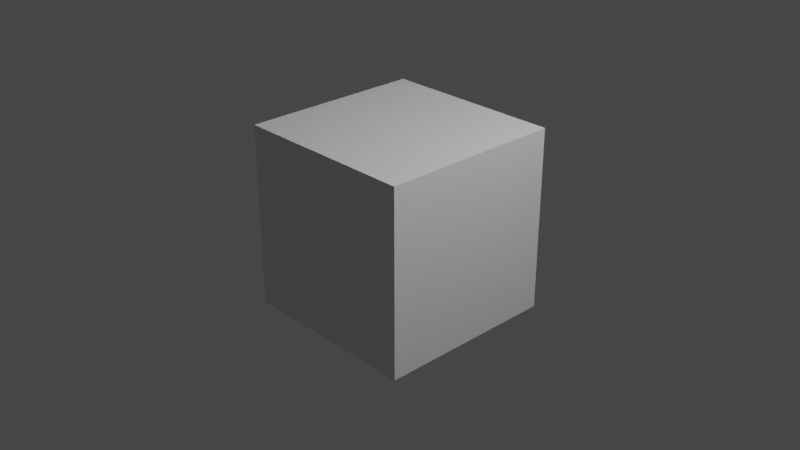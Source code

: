 # Source: IterateModel_Development_-_b2.8_v1.0.blend  (saved by Blender 2.80.75; exported with 4.5.12 LTS)
import bpy
from mathutils import Matrix  # noqa: F401  (used for matrix-valued properties, if any)

bpy.ops.wm.read_factory_settings(use_empty=True)
scene = bpy.context.scene
scene.name = 'Scene'

# ---- collections
col_bruh = bpy.data.collections.new('Bruh'); scene.collection.children.link(col_bruh)
col_collection_3 = bpy.data.collections.new('Collection 3'); scene.collection.children.link(col_collection_3)
col_group = bpy.data.collections.new('Group'); scene.collection.children.link(col_group)
col_cube_002 = bpy.data.collections.new('Cube.002'); col_group.children.link(col_cube_002)
col_cube_002.hide_viewport = True
col_empty = bpy.data.collections.new('Empty'); col_group.children.link(col_empty)
col_empty.hide_viewport = True
col_collection = bpy.data.collections.new('Collection'); scene.collection.children.link(col_collection)

# ---- materials (node trees are filled in below, after node groups)
mat_material_001 = bpy.data.materials.new('Material.001')
mat_material_001.use_transparent_shadow = False
mat_material = bpy.data.materials.new('Material')
mat_material.alpha_threshold = 0.0
mat_material.use_transparent_shadow = False
mat_material.line_color = (0.0, 0.0, 0.0, 1.0)

# ---- material node trees
mat_material.use_nodes = True; mat_material.node_tree.nodes.clear()
_N = mat_material.node_tree.nodes; _L = mat_material.node_tree.links
n0 = _N.new('ShaderNodeOutputMaterial'); n0.name = 'Material Output'; n0.location = (300, 300)
n1 = _N.new('ShaderNodeBsdfPrincipled'); n1.name = 'Principled BSDF'; n1.location = (10, 300)
n1.distribution = 'GGX'
n1.subsurface_method = 'BURLEY'
n1.inputs[2].default_value = 0.4
n1.inputs[3].default_value = 1.45
n1.inputs[27].default_value = (0.0, 0.0, 0.0, 1.0)
n1.inputs[28].default_value = 1.0
_L.new(n1.outputs[0], n0.inputs[0])
n0.is_active_output = True

# ---- world
world_world = bpy.data.worlds.new('World'); scene.world = world_world
world_world.use_nodes = True; world_world.node_tree.nodes.clear()
_N = world_world.node_tree.nodes; _L = world_world.node_tree.links
n0 = _N.new('ShaderNodeOutputWorld'); n0.name = 'World Output'; n0.location = (300, 300)
n1 = _N.new('ShaderNodeBackground'); n1.name = 'Background'; n1.location = (10, 300)
n1.inputs[0].default_value = (0.05088, 0.05088, 0.05088, 1.0)
_L.new(n1.outputs[0], n0.inputs[0])
n0.is_active_output = True
world_world.color = (0.05088, 0.05088, 0.05088)
world_world.use_sun_shadow = False
world_world.sun_shadow_jitter_overblur = 0.0

# ---- cameras
cam_camera_001 = bpy.data.cameras.new('Camera.001')
cam_camera_002 = bpy.data.cameras.new('Camera.002')
cam_camera = bpy.data.cameras.new('Camera')
cam_camera.clip_end = 100.0
cam_camera.ortho_scale = 7.314

# ---- lights
light_point = bpy.data.lights.new('Point', 'POINT')
light_point.transmission_factor = 0.0
light_point.shadow_soft_size = 0.25
light_point.shadow_maximum_resolution = 0.006
light_point.use_absolute_resolution = True
light_light = bpy.data.lights.new('Light', 'POINT')
light_light.transmission_factor = 0.0
light_light.energy = 1000.0
light_light.shadow_soft_size = 0.1
light_light.shadow_maximum_resolution = 0.006
light_light.use_absolute_resolution = True

# ---- meshes
me_cube = bpy.data.meshes.new('Cube')
me_cube.from_pydata([(1.0, 1.0, 1.0), (1.0, 1.0, -1.0), (1.0, -1.0, 1.0), (1.0, -1.0, -1.0), (-1.0, 1.0, 1.0), (-1.0, 1.0, -1.0), (-1.0, -1.0, 1.0), (-1.0, -1.0, -1.0)], [], [(0, 4, 6, 2), (3, 2, 6, 7), (7, 6, 4, 5), (5, 1, 3, 7), (1, 0, 2, 3), (5, 4, 0, 1)])
_uv = me_cube.uv_layers.new(name='UVMap')
_uv.uv.foreach_set('vector', [0.375, 0.0, 0.625, 0.0, 0.625, 0.25, 0.375, 0.25, 0.375, 0.25, 0.625, 0.25, 0.625, 0.5, 0.375, 0.5, 0.375, 0.5, 0.625, 0.5, 0.625, 0.75, 0.375, 0.75, 0.375, 0.75, 0.625, 0.75, 0.625, 1.0, 0.375, 1.0, 0.125, 0.5, 0.375, 0.5, 0.375, 0.75, 0.125, 0.75, 0.625, 0.5, 0.875, 0.5, 0.875, 0.75, 0.625, 0.75])
me_cube.materials.append(mat_material)
me_cube.use_remesh_preserve_volume = False
me_cube.use_remesh_preserve_attributes = False
me_cube.use_mirror_vertex_groups = False
me_cube.update()
me_cylinder = bpy.data.meshes.new('Cylinder')
me_cylinder.from_pydata([(0.0, 1.0, -1.0), (0.0, 1.0, 1.0), (0.1951, 0.9808, -1.0), (0.1951, 0.9808, 1.0), (0.3827, 0.9239, -1.0), (0.3827, 0.9239, 1.0), (0.5556, 0.8315, -1.0), (0.5556, 0.8315, 1.0), (0.7071, 0.7071, -1.0), (0.7071, 0.7071, 1.0), (0.8315, 0.5556, -1.0), (0.8315, 0.5556, 1.0), (0.9239, 0.3827, -1.0), (0.9239, 0.3827, 1.0), (0.9808, 0.1951, -1.0), (0.9808, 0.1951, 1.0), (1.0, 7.55e-08, -1.0), (1.0, 7.55e-08, 1.0), (0.9808, -0.1951, -1.0), (0.9808, -0.1951, 1.0), (0.9239, -0.3827, -1.0), (0.9239, -0.3827, 1.0), (0.8315, -0.5556, -1.0), (0.8315, -0.5556, 1.0), (0.7071, -0.7071, -1.0), (0.7071, -0.7071, 1.0), (0.5556, -0.8315, -1.0), (0.5556, -0.8315, 1.0), (0.3827, -0.9239, -1.0), (0.3827, -0.9239, 1.0), (0.1951, -0.9808, -1.0), (0.1951, -0.9808, 1.0), (-3.258e-07, -1.0, -1.0), (-3.258e-07, -1.0, 1.0), (-0.1951, -0.9808, -1.0), (-0.1951, -0.9808, 1.0), (-0.3827, -0.9239, -1.0), (-0.3827, -0.9239, 1.0), (-0.5556, -0.8315, -1.0), (-0.5556, -0.8315, 1.0), (-0.7071, -0.7071, -1.0), (-0.7071, -0.7071, 1.0), (-0.8315, -0.5556, -1.0), (-0.8315, -0.5556, 1.0), (-0.9239, -0.3827, -1.0), (-0.9239, -0.3827, 1.0), (-0.9808, -0.1951, -1.0), (-0.9808, -0.1951, 1.0), (-1.0, 9.656e-07, -1.0), (-1.0, 9.656e-07, 1.0), (-0.9808, 0.1951, -1.0), (-0.9808, 0.1951, 1.0), (-0.9239, 0.3827, -1.0), (-0.9239, 0.3827, 1.0), (-0.8315, 0.5556, -1.0), (-0.8315, 0.5556, 1.0), (-0.7071, 0.7071, -1.0), (-0.7071, 0.7071, 1.0), (-0.5556, 0.8315, -1.0), (-0.5556, 0.8315, 1.0), (-0.3827, 0.9239, -1.0), (-0.3827, 0.9239, 1.0), (-0.1951, 0.9808, -1.0), (-0.1951, 0.9808, 1.0)], [], [(0, 1, 3, 2), (2, 3, 5, 4), (4, 5, 7, 6), (6, 7, 9, 8), (8, 9, 11, 10), (10, 11, 13, 12), (12, 13, 15, 14), (14, 15, 17, 16), (16, 17, 19, 18), (18, 19, 21, 20), (20, 21, 23, 22), (22, 23, 25, 24), (24, 25, 27, 26), (26, 27, 29, 28), (28, 29, 31, 30), (30, 31, 33, 32), (32, 33, 35, 34), (34, 35, 37, 36), (36, 37, 39, 38), (38, 39, 41, 40), (40, 41, 43, 42), (42, 43, 45, 44), (44, 45, 47, 46), (46, 47, 49, 48), (48, 49, 51, 50), (50, 51, 53, 52), (52, 53, 55, 54), (54, 55, 57, 56), (56, 57, 59, 58), (58, 59, 61, 60), (3, 1, 63, 61, 59, 57, 55, 53, 51, 49, 47, 45, 43, 41, 39, 37, 35, 33, 31, 29, 27, 25, 23, 21, 19, 17, 15, 13, 11, 9, 7, 5), (60, 61, 63, 62), (62, 63, 1, 0), (0, 2, 4, 6, 8, 10, 12, 14, 16, 18, 20, 22, 24, 26, 28, 30, 32, 34, 36, 38, 40, 42, 44, 46, 48, 50, 52, 54, 56, 58, 60, 62)])
_uv = me_cylinder.uv_layers.new(name='UVMap')
_uv.uv.foreach_set('vector', [1.0, 0.5, 1.0, 1.0, 0.9688, 1.0, 0.9688, 0.5, 0.9688, 0.5, 0.9688, 1.0, 0.9375, 1.0, 0.9375, 0.5, 0.9375, 0.5, 0.9375, 1.0, 0.9062, 1.0, 0.9062, 0.5, 0.9062, 0.5, 0.9062, 1.0, 0.875, 1.0, 0.875, 0.5, 0.875, 0.5, 0.875, 1.0, 0.8438, 1.0, 0.8438, 0.5, 0.8438, 0.5, 0.8438, 1.0, 0.8125, 1.0, 0.8125, 0.5, 0.8125, 0.5, 0.8125, 1.0, 0.7812, 1.0, 0.7812, 0.5, 0.7812, 0.5, 0.7812, 1.0, 0.75, 1.0, 0.75, 0.5, 0.75, 0.5, 0.75, 1.0, 0.7188, 1.0, 0.7188, 0.5, 0.7188, 0.5, 0.7188, 1.0, 0.6875, 1.0, 0.6875, 0.5, 0.6875, 0.5, 0.6875, 1.0, 0.6562, 1.0, 0.6562, 0.5, 0.6562, 0.5, 0.6562, 1.0, 0.625, 1.0, 0.625, 0.5, 0.625, 0.5, 0.625, 1.0, 0.5938, 1.0, 0.5938, 0.5, 0.5938, 0.5, 0.5938, 1.0, 0.5625, 1.0, 0.5625, 0.5, 0.5625, 0.5, 0.5625, 1.0, 0.5312, 1.0, 0.5312, 0.5, 0.5312, 0.5, 0.5312, 1.0, 0.5, 1.0, 0.5, 0.5, 0.5, 0.5, 0.5, 1.0, 0.4688, 1.0, 0.4688, 0.5, 0.4688, 0.5, 0.4688, 1.0, 0.4375, 1.0, 0.4375, 0.5, 0.4375, 0.5, 0.4375, 1.0, 0.4062, 1.0, 0.4062, 0.5, 0.4062, 0.5, 0.4062, 1.0, 0.375, 1.0, 0.375, 0.5, 0.375, 0.5, 0.375, 1.0, 0.3438, 1.0, 0.3438, 0.5, 0.3438, 0.5, 0.3438, 1.0, 0.3125, 1.0, 0.3125, 0.5, 0.3125, 0.5, 0.3125, 1.0, 0.2812, 1.0, 0.2812, 0.5, 0.2812, 0.5, 0.2812, 1.0, 0.25, 1.0, 0.25, 0.5, 0.25, 0.5, 0.25, 1.0, 0.2188, 1.0, 0.2188, 0.5, 0.2188, 0.5, 0.2188, 1.0, 0.1875, 1.0, 0.1875, 0.5, 0.1875, 0.5, 0.1875, 1.0, 0.1562, 1.0, 0.1562, 0.5, 0.1562, 0.5, 0.1562, 1.0, 0.125, 1.0, 0.125, 0.5, 0.125, 0.5, 0.125, 1.0, 0.09375, 1.0, 0.09375, 0.5, 0.09375, 0.5, 0.09375, 1.0, 0.0625, 1.0, 0.0625, 0.5, 0.2968, 0.4854, 0.25, 0.49, 0.2032, 0.4854, 0.1582, 0.4717, 0.1167, 0.4496, 0.08029, 0.4197, 0.05045, 0.3833, 0.02827, 0.3418, 0.01461, 0.2968, 0.01, 0.25, 0.01461, 0.2032, 0.02827, 0.1582, 0.05045, 0.1167, 0.08029, 0.08029, 0.1167, 0.05045, 0.1582, 0.02827, 0.2032, 0.01461, 0.25, 0.01, 0.2968, 0.01461, 0.3418, 0.02827, 0.3833, 0.05045, 0.4197, 0.08029, 0.4496, 0.1167, 0.4717, 0.1582, 0.4854, 0.2032, 0.49, 0.25, 0.4854, 0.2968, 0.4717, 0.3418, 0.4496, 0.3833, 0.4197, 0.4197, 0.3833, 0.4496, 0.3418, 0.4717, 0.0625, 0.5, 0.0625, 1.0, 0.03125, 1.0, 0.03125, 0.5, 0.03125, 0.5, 0.03125, 1.0, 0.0, 1.0, 0.0, 0.5, 0.75, 0.49, 0.7968, 0.4854, 0.8418, 0.4717, 0.8833, 0.4496, 0.9197, 0.4197, 0.9496, 0.3833, 0.9717, 0.3418, 0.9854, 0.2968, 0.99, 0.25, 0.9854, 0.2032, 0.9717, 0.1582, 0.9496, 0.1167, 0.9197, 0.08029, 0.8833, 0.05045, 0.8418, 0.02827, 0.7968, 0.01461, 0.75, 0.01, 0.7032, 0.01461, 0.6582, 0.02827, 0.6167, 0.05045, 0.5803, 0.08029, 0.5504, 0.1167, 0.5283, 0.1582, 0.5146, 0.2032, 0.51, 0.25, 0.5146, 0.2968, 0.5283, 0.3418, 0.5504, 0.3833, 0.5803, 0.4197, 0.6167, 0.4496, 0.6582, 0.4717, 0.7032, 0.4854])
me_cylinder.use_remesh_preserve_volume = False
me_cylinder.use_remesh_preserve_attributes = False
me_cylinder.use_mirror_vertex_groups = False
me_cylinder.update()
me_cube_011 = bpy.data.meshes.new('Cube.011')
me_cube_011.from_pydata([(1.0, 1.0, 1.0), (1.0, 1.0, -1.0), (1.0, -1.0, 1.0), (1.0, -1.0, -1.0), (-1.0, 1.0, 1.0), (-1.0, 1.0, -1.0), (-1.0, -1.0, 1.0), (-1.0, -1.0, -1.0)], [], [(0, 4, 6, 2), (3, 2, 6, 7), (7, 6, 4, 5), (5, 1, 3, 7), (1, 0, 2, 3), (5, 4, 0, 1)])
_uv = me_cube_011.uv_layers.new(name='UVMap')
_uv.uv.foreach_set('vector', [0.375, 0.0, 0.625, 0.0, 0.625, 0.25, 0.375, 0.25, 0.375, 0.25, 0.625, 0.25, 0.625, 0.5, 0.375, 0.5, 0.375, 0.5, 0.625, 0.5, 0.625, 0.75, 0.375, 0.75, 0.375, 0.75, 0.625, 0.75, 0.625, 1.0, 0.375, 1.0, 0.125, 0.5, 0.375, 0.5, 0.375, 0.75, 0.125, 0.75, 0.625, 0.5, 0.875, 0.5, 0.875, 0.75, 0.625, 0.75])
me_cube_011.materials.append(mat_material)
me_cube_011.use_remesh_preserve_volume = False
me_cube_011.use_remesh_preserve_attributes = False
me_cube_011.use_mirror_vertex_groups = False
me_cube_011.update()
me_cube_002 = bpy.data.meshes.new('Cube.002')
me_cube_002.from_pydata([(1.0, 1.0, 1.0), (1.0, 1.0, -1.0), (1.0, -1.0, 1.0), (1.0, -1.0, -1.0), (-1.0, 1.0, 1.0), (-1.0, 1.0, -1.0), (-1.0, -1.0, 1.0), (-1.0, -1.0, -1.0)], [], [(0, 4, 6, 2), (3, 2, 6, 7), (7, 6, 4, 5), (5, 1, 3, 7), (1, 0, 2, 3), (5, 4, 0, 1)])
_uv = me_cube_002.uv_layers.new(name='UVMap')
_uv.uv.foreach_set('vector', [0.375, 0.0, 0.625, 0.0, 0.625, 0.25, 0.375, 0.25, 0.375, 0.25, 0.625, 0.25, 0.625, 0.5, 0.375, 0.5, 0.375, 0.5, 0.625, 0.5, 0.625, 0.75, 0.375, 0.75, 0.375, 0.75, 0.625, 0.75, 0.625, 1.0, 0.375, 1.0, 0.125, 0.5, 0.375, 0.5, 0.375, 0.75, 0.125, 0.75, 0.625, 0.5, 0.875, 0.5, 0.875, 0.75, 0.625, 0.75])
me_cube_002.materials.append(mat_material)
me_cube_002.use_remesh_preserve_volume = False
me_cube_002.use_remesh_preserve_attributes = False
me_cube_002.use_mirror_vertex_groups = False
me_cube_002.update()
me_cube_003 = bpy.data.meshes.new('Cube.003')
me_cube_003.from_pydata([(1.0, 1.0, 1.0), (1.0, 1.0, -1.0), (1.0, -1.0, 1.0), (1.0, -1.0, -1.0), (-1.0, 1.0, 1.0), (-1.0, 1.0, -1.0), (-1.0, -1.0, 1.0), (-1.0, -1.0, -1.0)], [], [(0, 4, 6, 2), (3, 2, 6, 7), (7, 6, 4, 5), (5, 1, 3, 7), (1, 0, 2, 3), (5, 4, 0, 1)])
_uv = me_cube_003.uv_layers.new(name='UVMap')
_uv.uv.foreach_set('vector', [0.375, 0.0, 0.625, 0.0, 0.625, 0.25, 0.375, 0.25, 0.375, 0.25, 0.625, 0.25, 0.625, 0.5, 0.375, 0.5, 0.375, 0.5, 0.625, 0.5, 0.625, 0.75, 0.375, 0.75, 0.375, 0.75, 0.625, 0.75, 0.625, 1.0, 0.375, 1.0, 0.125, 0.5, 0.375, 0.5, 0.375, 0.75, 0.125, 0.75, 0.625, 0.5, 0.875, 0.5, 0.875, 0.75, 0.625, 0.75])
me_cube_003.materials.append(mat_material)
me_cube_003.use_remesh_preserve_volume = False
me_cube_003.use_remesh_preserve_attributes = False
me_cube_003.use_mirror_vertex_groups = False
me_cube_003.update()

# ---- curves / text
cu_beziercurve = bpy.data.curves.new('BezierCurve', 'CURVE')
cu_beziercurve.dimensions = '3D'
_sp = cu_beziercurve.splines.new('BEZIER'); _sp.bezier_points.add(1)
_sp.bezier_points.foreach_set('co', [-1.0, 0.0, 0.0, 1.0, 0.0, 0.0])
_sp.bezier_points.foreach_set('handle_left', [-1.5, -0.5, 0.0, 0.0, 0.0, 0.0])
_sp.bezier_points.foreach_set('handle_right', [-0.5, 0.5, 0.0, 2.0, 0.0, 0.0])
for _p, _l, _r in zip(_sp.bezier_points, ['ALIGNED', 'ALIGNED'], ['ALIGNED', 'ALIGNED']): _p.handle_left_type = _l; _p.handle_right_type = _r
_sp.order_u = 0
_sp.order_v = 0
cu_beziercurve.use_path = True
cu_beziercurve.use_path_clamp = True
cu_beziercurve.fill_mode = 'FULL'
cu_surfcurve = bpy.data.curves.new('SurfCurve', 'CURVE')
cu_surfcurve.dimensions = '3D'
_sp = cu_surfcurve.splines.new('NURBS'); _sp.points.add(3)
_sp.points.foreach_set('co', [-1.5, 0.0, 0.0, 1.0, -1.0, 1.0, 0.0, 1.0, 1.0, 1.0, 0.0, 1.0, 1.5, 0.0, 0.0, 1.0])
_sp.order_v = 0
_sp.resolution_u = 4
_sp.resolution_v = 4
cu_surfcurve.use_path_clamp = True
cu_surfcurve.resolution_u = 4
cu_surfcurve.resolution_v = 4
cu_surfcurve.fill_mode = 'FULL'
txt_text = bpy.data.curves.new('Text', 'FONT')
txt_text.dimensions = '2D'
txt_text.body = 'Text'
txt_text.use_path_clamp = True
arm_armature = bpy.data.armatures.new('Armature')  # bones are not reproduced
lat_lattice_001 = bpy.data.lattices.new('Lattice.001')
lat_lattice_001.points.foreach_set('co_deform', [-0.5, -0.5, -0.5, 0.5, -0.5, -0.5, -0.5, 0.5, -0.5, 0.5, 0.5, -0.5, -0.5, -0.5, 0.5, 0.5, -0.5, 0.5, -0.5, 0.5, 0.5, 0.5, 0.5, 0.5])

# ---- objects
ob_empty_003 = bpy.data.objects.new('Empty.003', None)
ob_camera_001 = bpy.data.objects.new('Camera.001', cam_camera_001)
ob_beziercurve = bpy.data.objects.new('BezierCurve', cu_beziercurve)
ob_surfcurve = bpy.data.objects.new('SurfCurve', cu_surfcurve)
ob_mball = bpy.data.objects.new('Mball', None)
ob_text = bpy.data.objects.new('Text', txt_text)
ob_gpencil = bpy.data.objects.new('GPencil', None)
ob_armature = bpy.data.objects.new('Armature', arm_armature)
ob_lattice = bpy.data.objects.new('Lattice', lat_lattice_001)
ob_point = bpy.data.objects.new('Point', light_point)
ob_reflectioncubemap = bpy.data.objects.new('ReflectionCubemap', None)
ob_camera_002 = bpy.data.objects.new('Camera.002', cam_camera_002)
ob_field = bpy.data.objects.new('Field', None)
ob_speaker = bpy.data.objects.new('Speaker', None)
ob_cube = bpy.data.objects.new('Cube', me_cube)
ob_light = bpy.data.objects.new('Light', light_light)
ob_camera = bpy.data.objects.new('Camera', cam_camera)
ob_empty = bpy.data.objects.new('Empty', None)
ob_cylinder = bpy.data.objects.new('Cylinder', me_cylinder)
ob_cube_002 = bpy.data.objects.new('Cube.002', me_cube_011)
ob_empty_001 = bpy.data.objects.new('Empty.001', None)
ob_empty_002 = bpy.data.objects.new('Empty.002', None)
ob_cube_003 = bpy.data.objects.new('Cube.003', me_cube_002)
ob_cube_004 = bpy.data.objects.new('Cube.004', me_cube_003)
ob_empty_004 = bpy.data.objects.new('Empty.004', None)
ob_empty_005 = bpy.data.objects.new('Empty.005', None)
ob_empty_006 = bpy.data.objects.new('Empty.006', None)
ob_empty_007 = bpy.data.objects.new('Empty.007', None)
ob_empty_008 = bpy.data.objects.new('Empty.008', None)
ob_empty_009 = bpy.data.objects.new('Empty.009', None)
ob_empty_010 = bpy.data.objects.new('Empty.010', None)
ob_empty_011 = bpy.data.objects.new('Empty.011', None)
ob_empty_012 = bpy.data.objects.new('Empty.012', None)
ob_empty_013 = bpy.data.objects.new('Empty.013', None)

# ---- transforms, parenting, visibility, modifiers, constraints
ob_empty_003.location = (11.79, -6.177, -0.289)
ob_empty_003.lineart.crease_threshold = 0.0
ob_camera_001.location = (10.96, -7.697, -3.583)
ob_camera_001.rotation_euler = (1.277, -3.904e-08, 0.455)
ob_camera_001.lineart.crease_threshold = 0.0
ob_beziercurve.location = (10.96, -7.697, -3.583)
ob_beziercurve.lineart.crease_threshold = 0.0
ob_surfcurve.location = (10.96, -7.697, -3.583)
ob_surfcurve.empty_image_offset = (0.0, 0.0)
ob_surfcurve.lineart.crease_threshold = 0.0
ob_mball.location = (10.96, -7.697, -3.583)
ob_mball.empty_image_offset = (0.0, 0.0)
ob_mball.lineart.crease_threshold = 0.0
ob_text.location = (10.96, -7.697, -3.583)
ob_text.lineart.crease_threshold = 0.0
ob_gpencil.location = (10.96, -7.697, -3.583)
ob_gpencil.empty_image_offset = (0.0, 0.0)
ob_gpencil.color = (0.0, 0.0, 0.0, 1.0)
ob_gpencil.lineart.crease_threshold = 0.0
ob_armature.location = (10.96, -7.697, -3.583)
ob_armature.lineart.crease_threshold = 0.0
ob_lattice.location = (10.96, -7.697, -3.583)
ob_lattice.lineart.crease_threshold = 0.0
ob_point.location = (10.96, -7.697, -3.583)
ob_point.lineart.crease_threshold = 0.0
ob_reflectioncubemap.location = (10.96, -7.697, -3.583)
ob_reflectioncubemap.empty_image_offset = (0.0, 0.0)
ob_reflectioncubemap.lineart.crease_threshold = 0.0
ob_camera_002.location = (10.96, -7.697, -3.583)
ob_camera_002.rotation_euler = (1.277, -3.904e-08, 0.455)
ob_camera_002.lineart.crease_threshold = 0.0
ob_field.location = (10.96, -7.697, -3.583)
ob_field.lineart.crease_threshold = 0.0
ob_speaker.location = (10.96, -7.697, -3.583)
ob_speaker.track_axis = 'NEG_Z'
ob_speaker.up_axis = 'Y'
ob_speaker.empty_image_offset = (0.0, 0.0)
ob_speaker.lineart.crease_threshold = 0.0
ob_cube.location = (0.0, 0.0, 0.0)
ob_cube.lock_rotations_4d = False
ob_cube.empty_display_type = 'ARROWS'
ob_cube.lineart.crease_threshold = 0.0
ob_light.location = (4.076, 1.005, 5.904)
ob_light.rotation_euler = (0.6503, 0.05522, 1.866)
ob_light.lock_rotations_4d = False
ob_light.empty_display_type = 'ARROWS'
ob_light.color = (0.0, 0.0, 0.0, 0.0)
ob_light.lineart.crease_threshold = 0.0
ob_camera.location = (7.359, -6.926, 4.958)
ob_camera.rotation_euler = (1.109, 0.0, 0.8149)
ob_camera.lock_rotations_4d = False
ob_camera.empty_display_type = 'ARROWS'
ob_camera.color = (0.0, 0.0, 0.0, 0.0)
ob_camera.display_type = 'WIRE'
ob_camera.lineart.crease_threshold = 0.0
ob_empty.location = (0.0, 3.0, 0.0)
ob_empty.rotation_euler = (1.571, -0.0, 0.0)
ob_empty.empty_display_type = 'IMAGE'
ob_empty.empty_display_size = 5.0
ob_empty.use_empty_image_alpha = True
ob_empty.lineart.crease_threshold = 0.0
ob_cylinder.location = (5.904, -3.0, -2.477)
ob_cylinder.lineart.crease_threshold = 0.0
ob_cube_002.location = (4.0, -2.0, 3.0)
ob_cube_002.lock_rotations_4d = False
ob_cube_002.empty_display_type = 'ARROWS'
ob_cube_002.hide_render = True
ob_cube_002.lineart.crease_threshold = 0.0
_vg = ob_cube_002.vertex_groups.new(name='Group')
ob_empty_001.location = (-5.3, 0.0, 1.1)
ob_empty_001.rotation_euler = (1.571, -0.0, 0.0)
ob_empty_001.empty_display_type = 'IMAGE'
ob_empty_001.empty_display_size = 5.0
ob_empty_001.lineart.crease_threshold = 0.0
ob_empty_002.location = (0.0, 5.0, 6.0)
ob_empty_002.rotation_euler = (1.571, -0.0, 0.0)
ob_empty_002.empty_display_type = 'IMAGE'
ob_empty_002.empty_display_size = 5.0
ob_empty_002.use_empty_image_alpha = True
ob_empty_002.color = (1.0, 1.0, 1.0, 0.466)
ob_empty_002.lineart.crease_threshold = 0.0
ob_cube_003.location = (4.0, -2.0, 3.0)
ob_cube_003.lock_rotations_4d = False
ob_cube_003.empty_display_type = 'ARROWS'
ob_cube_003.hide_render = True
ob_cube_003.lineart.crease_threshold = 0.0
_vg = ob_cube_003.vertex_groups.new(name='Group')
ob_cube_004.location = (4.0, -2.0, 3.0)
ob_cube_004.lock_rotations_4d = False
ob_cube_004.empty_display_type = 'ARROWS'
ob_cube_004.hide_render = True
ob_cube_004.lineart.crease_threshold = 0.0
_vg = ob_cube_004.vertex_groups.new(name='Group')
ob_empty_004.location = (0.0, 3.0, 0.0)
ob_empty_004.rotation_euler = (1.571, -0.0, 0.0)
ob_empty_004.empty_display_type = 'IMAGE'
ob_empty_004.empty_display_size = 5.0
ob_empty_004.use_empty_image_alpha = True
ob_empty_004.lineart.crease_threshold = 0.0
ob_empty_005.location = (0.0, 3.0, 0.0)
ob_empty_005.rotation_euler = (1.571, -0.0, 0.0)
ob_empty_005.empty_display_type = 'IMAGE'
ob_empty_005.empty_display_size = 5.0
ob_empty_005.use_empty_image_alpha = True
ob_empty_005.lineart.crease_threshold = 0.0
ob_empty_006.location = (0.0, 3.0, 0.0)
ob_empty_006.rotation_euler = (1.571, -0.0, 0.0)
ob_empty_006.empty_display_type = 'IMAGE'
ob_empty_006.empty_display_size = 5.0
ob_empty_006.use_empty_image_alpha = True
ob_empty_006.lineart.crease_threshold = 0.0
ob_empty_007.location = (0.0, 3.0, 0.0)
ob_empty_007.rotation_euler = (1.571, -0.0, 0.0)
ob_empty_007.empty_display_type = 'IMAGE'
ob_empty_007.empty_display_size = 5.0
ob_empty_007.use_empty_image_alpha = True
ob_empty_007.lineart.crease_threshold = 0.0
ob_empty_008.location = (0.0, 3.0, 0.0)
ob_empty_008.rotation_euler = (1.571, -0.0, 0.0)
ob_empty_008.empty_display_type = 'IMAGE'
ob_empty_008.empty_display_size = 5.0
ob_empty_008.use_empty_image_alpha = True
ob_empty_008.lineart.crease_threshold = 0.0
ob_empty_009.location = (0.0, 3.0, 0.0)
ob_empty_009.rotation_euler = (1.571, -0.0, 0.0)
ob_empty_009.empty_display_type = 'IMAGE'
ob_empty_009.empty_display_size = 5.0
ob_empty_009.use_empty_image_alpha = True
ob_empty_009.lineart.crease_threshold = 0.0
ob_empty_010.location = (0.0, 3.0, 0.0)
ob_empty_010.rotation_euler = (1.571, -0.0, 0.0)
ob_empty_010.empty_display_type = 'IMAGE'
ob_empty_010.empty_display_size = 5.0
ob_empty_010.use_empty_image_alpha = True
ob_empty_010.lineart.crease_threshold = 0.0
ob_empty_011.location = (0.0, 3.0, 0.0)
ob_empty_011.rotation_euler = (1.571, -0.0, 0.0)
ob_empty_011.empty_display_type = 'IMAGE'
ob_empty_011.empty_display_size = 5.0
ob_empty_011.use_empty_image_alpha = True
ob_empty_011.lineart.crease_threshold = 0.0
ob_empty_012.location = (0.0, 3.0, 0.0)
ob_empty_012.rotation_euler = (1.571, -0.0, 0.0)
ob_empty_012.empty_display_type = 'IMAGE'
ob_empty_012.empty_display_size = 5.0
ob_empty_012.use_empty_image_alpha = True
ob_empty_012.lineart.crease_threshold = 0.0
ob_empty_013.location = (0.0, 3.0, 0.0)
ob_empty_013.rotation_euler = (1.571, -0.0, 0.0)
ob_empty_013.empty_display_type = 'IMAGE'
ob_empty_013.empty_display_size = 5.0
ob_empty_013.use_empty_image_alpha = True
ob_empty_013.lineart.crease_threshold = 0.0

# ---- collection membership
scene.collection.objects.link(ob_empty_003)
scene.collection.objects.link(ob_camera_001)
scene.collection.objects.link(ob_beziercurve)
scene.collection.objects.link(ob_surfcurve)
scene.collection.objects.link(ob_mball)
scene.collection.objects.link(ob_text)
scene.collection.objects.link(ob_gpencil)
scene.collection.objects.link(ob_armature)
scene.collection.objects.link(ob_lattice)
scene.collection.objects.link(ob_point)
scene.collection.objects.link(ob_reflectioncubemap)
scene.collection.objects.link(ob_camera_002)
scene.collection.objects.link(ob_field)
scene.collection.objects.link(ob_speaker)
col_bruh.objects.link(ob_cube)
col_bruh.objects.link(ob_light)
col_bruh.objects.link(ob_camera)
col_bruh.objects.link(ob_empty)
col_bruh.objects.link(ob_cylinder)
col_bruh.objects.link(ob_cube_002)
col_collection_3.objects.link(ob_empty_001)
col_collection_3.objects.link(ob_empty_002)
col_cube_002.objects.link(ob_cube_003)
col_cube_002.objects.link(ob_cube_004)
col_empty.objects.link(ob_empty_004)
col_empty.objects.link(ob_empty_005)
col_empty.objects.link(ob_empty_006)
col_empty.objects.link(ob_empty_007)
col_empty.objects.link(ob_empty_008)
col_empty.objects.link(ob_empty_009)
col_empty.objects.link(ob_empty_010)
col_empty.objects.link(ob_empty_011)
col_empty.objects.link(ob_empty_012)
col_empty.objects.link(ob_empty_013)

# ---- scene / render settings (as saved in the file)
scene.camera = ob_camera
scene.frame_start = 1; scene.frame_end = 250; scene.frame_set(17)
scene.render.engine = 'BLENDER_EEVEE_NEXT'
scene.cycles.use_denoising = False
scene.cycles.samples = 128
scene.cycles.sampling_pattern = 'TABULATED_SOBOL'
scene.cycles.use_adaptive_sampling = False
scene.cycles.use_light_tree = False
scene.view_settings.view_transform = 'Filmic'
bpy.context.view_layer.update()
